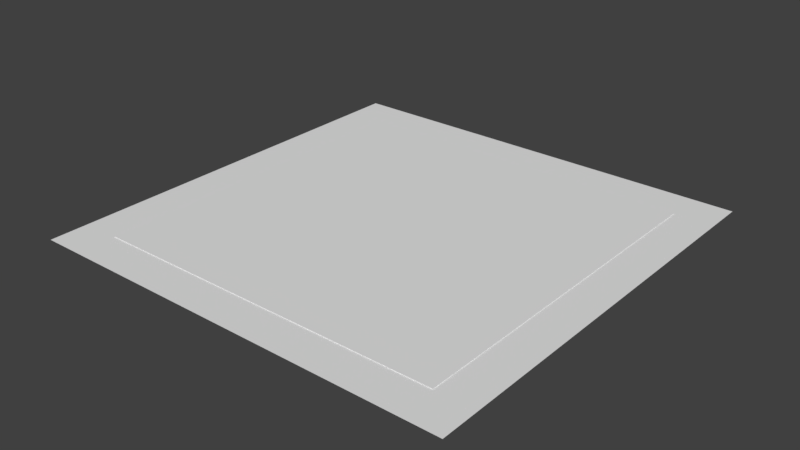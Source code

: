 # Source: City_Road.blend  (saved by Blender 2.79.0; exported with 4.5.12 LTS)
import bpy
from mathutils import Matrix  # noqa: F401  (used for matrix-valued properties, if any)

bpy.ops.wm.read_factory_settings(use_empty=True)
scene = bpy.context.scene
scene.name = 'Scene'

# ---- collections
col_collection_1 = bpy.data.collections.new('Collection 1'); scene.collection.children.link(col_collection_1)

# ---- materials (node trees are filled in below, after node groups)
mat_sidewalk_002 = bpy.data.materials.new('Sidewalk.002')
mat_sidewalk_002.alpha_threshold = 0.0
mat_sidewalk_002.use_transparent_shadow = False
mat_sidewalk_002.roughness = 0.5

# ---- material node trees

# ---- world
world_world = bpy.data.worlds.new('World'); scene.world = world_world
world_world.color = (0.05088, 0.05088, 0.05088)
world_world.use_sun_shadow = False
world_world.sun_shadow_jitter_overblur = 0.0
world_world.cycles.sampling_method = 'MANUAL'

# ---- meshes
me_plane = bpy.data.meshes.new('Plane')
me_plane.from_pydata([(-50.0, -50.0, 0.0), (50.0, -50.0, 0.0), (-50.0, 50.0, 0.0), (50.0, 50.0, 0.0), (-50.0, 41.0, 0.0), (-50.0, 38.0, 0.0), (-50.0, -38.0, 0.0), (-50.0, -41.0, 0.0), (-41.0, -50.0, 0.0), (-38.0, -50.0, 0.0), (38.0, -50.0, 0.0), (41.0, -50.0, 0.0), (50.0, -41.0, 0.0), (50.0, -38.0, 0.0), (50.0, 38.0, 0.0), (50.0, 41.0, 0.0), (41.0, 50.0, 0.0), (38.0, 50.0, 0.0), (-38.0, 50.0, 0.0), (-41.0, 50.0, 0.0), (-41.0, -41.0, 0.0), (-41.0, -38.0, 0.0), (-41.0, 38.0, 0.0), (-41.0, 41.0, 0.0), (-38.0, -41.0, 0.0), (-38.0, 41.0, 0.0), (38.0, -41.0, 0.0), (38.0, 41.0, 0.0), (41.0, -41.0, 0.0), (41.0, -38.0, 0.0), (41.0, 38.0, 0.0), (41.0, 41.0, 0.0), (-41.0, -41.0, 0.15), (-41.0, -38.0, 0.15), (-41.0, 38.0, 0.15), (-41.0, 41.0, 0.15), (-38.0, -41.0, 0.15), (-38.0, -38.0, 0.15), (-38.0, 38.0, 0.15), (-38.0, 41.0, 0.15), (38.0, -41.0, 0.15), (38.0, -38.0, 0.15), (38.0, 38.0, 0.15), (38.0, 41.0, 0.15), (41.0, -41.0, 0.15), (41.0, -38.0, 0.15), (41.0, 38.0, 0.15), (41.0, 41.0, 0.15)], [], [(31, 15, 3, 16), (4, 23, 19, 2), (23, 25, 18, 19), (25, 27, 17, 18), (27, 31, 16, 17), (0, 8, 20, 7), (7, 20, 21, 6), (6, 21, 22, 5), (5, 22, 23, 4), (8, 9, 24, 20), (20, 24, 36, 32), (28, 29, 45, 44), (25, 23, 35, 39), (9, 10, 26, 24), (22, 21, 33, 34), (30, 31, 47, 46), (21, 20, 32, 33), (10, 11, 28, 26), (26, 28, 44, 40), (29, 30, 46, 45), (31, 27, 43, 47), (11, 1, 12, 28), (28, 12, 13, 29), (29, 13, 14, 30), (30, 14, 15, 31), (32, 36, 37, 33), (33, 37, 38, 34), (34, 38, 39, 35), (36, 40, 41, 37), (37, 41, 42, 38), (38, 42, 43, 39), (40, 44, 45, 41), (41, 45, 46, 42), (42, 46, 47, 43), (27, 25, 39, 43), (23, 22, 34, 35), (24, 26, 40, 36)])
_uv = me_plane.uv_layers.new(name='UVMap')
_uv.uv.foreach_set('vector', [0.9099, 0.0901, 0.9099, 9.998e-05, 0.9999, 9.998e-05, 0.9999, 0.0901, 0.9099, 0.9999, 0.9099, 0.9099, 0.9999, 0.9099, 0.9999, 0.9999, 0.9099, 0.9099, 0.9099, 0.8799, 0.9999, 0.8799, 0.9999, 0.9099, 0.9099, 0.8799, 0.9099, 0.1201, 0.9999, 0.1201, 0.9999, 0.8799, 0.9099, 0.1201, 0.9099, 0.0901, 0.9999, 0.0901, 0.9999, 0.1201, 9.998e-05, 0.9999, 9.998e-05, 0.9099, 0.0901, 0.9099, 0.0901, 0.9999, 0.0901, 0.9999, 0.0901, 0.9099, 0.1201, 0.9099, 0.1201, 0.9999, 0.1201, 0.9999, 0.1201, 0.9099, 0.8799, 0.9099, 0.8799, 0.9999, 0.8799, 0.9999, 0.8799, 0.9099, 0.9099, 0.9099, 0.9099, 0.9999, 9.998e-05, 0.9099, 0.0001, 0.8799, 0.0901, 0.8799, 0.0901, 0.9099, 0.0, 0.0, 0.0, 0.0, 0.0, 0.0, 0.0, 0.0, 0.0, 0.0, 0.0, 0.0, 0.0, 0.0, 0.0, 0.0, 0.0, 0.0, 0.0, 0.0, 0.0, 0.0, 0.0, 0.0, 0.0001, 0.8799, 0.0001022, 0.1201, 0.0901, 0.1201, 0.0901, 0.8799, 0.0, 0.0, 0.0, 0.0, 0.0, 0.0, 0.0, 0.0, 0.0, 0.0, 0.0, 0.0, 0.0, 0.0, 0.0, 0.0, 0.0, 0.0, 0.0, 0.0, 0.0, 0.0, 0.0, 0.0, 0.0001022, 0.1201, 0.0001023, 0.0901, 0.0901, 0.0901, 0.0901, 0.1201, 0.0, 0.0, 0.0, 0.0, 0.0, 0.0, 0.0, 0.0, 0.0, 0.0, 0.0, 0.0, 0.0, 0.0, 0.0, 0.0, 0.0, 0.0, 0.0, 0.0, 0.0, 0.0, 0.0, 0.0, 0.0001023, 0.0901, 0.0001024, 0.0001001, 0.0901, 0.0001002, 0.0901, 0.0901, 0.0901, 0.0901, 0.0901, 0.0001002, 0.1201, 0.0001002, 0.1201, 0.0901, 0.1201, 0.0901, 0.1201, 0.0001002, 0.8799, 9.998e-05, 0.8799, 0.0901, 0.8799, 0.0901, 0.8799, 9.998e-05, 0.9099, 9.998e-05, 0.9099, 0.0901, -49.46, -49.49, -45.8, -49.49, -45.8, -45.83, -49.46, -45.84, -49.46, -45.84, -45.8, -45.83, -45.83, 46.8, -49.49, 46.8, -49.49, 46.8, -45.83, 46.8, -45.84, 50.46, -49.49, 50.46, -45.8, -49.49, 46.84, -49.46, 46.83, -45.8, -45.8, -45.83, -45.8, -45.83, 46.83, -45.8, 46.8, 46.83, -45.83, 46.8, -45.83, 46.8, 46.8, 46.83, 46.8, 50.49, -45.84, 50.46, 46.84, -49.46, 50.49, -49.46, 50.49, -45.8, 46.83, -45.8, 46.83, -45.8, 50.49, -45.8, 50.46, 46.84, 46.8, 46.83, 46.8, 46.83, 50.46, 46.84, 50.46, 50.49, 46.8, 50.49, 0.0, 0.0, 0.0, 0.0, 0.0, 0.0, 0.0, 0.0, 0.0, 0.0, 0.0, 0.0, 0.0, 0.0, 0.0, 0.0, 0.0, 0.0, 0.0, 0.0, 0.0, 0.0, 0.0, 0.0])
me_plane.materials.append(mat_sidewalk_002)
me_plane.use_remesh_preserve_volume = False
me_plane.use_remesh_preserve_attributes = False
me_plane.use_mirror_vertex_groups = False
me_plane.update()

# ---- objects
ob_plane = bpy.data.objects.new('Plane', me_plane)

# ---- transforms, parenting, visibility, modifiers, constraints
ob_plane.location = (0.0, 0.0, 0.0)
ob_plane.lineart.crease_threshold = 0.0

# ---- collection membership
col_collection_1.objects.link(ob_plane)

# ---- scene / render settings (as saved in the file)
scene.frame_start = 1; scene.frame_end = 250; scene.frame_set(1)
scene.render.engine = 'BLENDER_EEVEE_NEXT'
scene.render.resolution_percentage = 50
scene.render.dither_intensity = 0.0
scene.cycles.use_denoising = False
scene.cycles.samples = 128
scene.cycles.sampling_pattern = 'TABULATED_SOBOL'
scene.cycles.use_adaptive_sampling = False
scene.cycles.use_light_tree = False
scene.cycles.blur_glossy = 0.0
scene.cycles.sample_clamp_indirect = 0.0
scene.view_settings.view_transform = 'Standard'
bpy.context.view_layer.update()

# ---- added for rendering (the .blend has no active camera and no usable light): camera, sun
cam_auto = bpy.data.cameras.new('AutoCamera')
cam_auto.lens = 50.0
cam_auto.sensor_width = 36.0
cam_auto.clip_end = 2296.35
ob_auto_camera = bpy.data.objects.new('AutoCamera', cam_auto)
scene.collection.objects.link(ob_auto_camera)
ob_auto_camera.location = (130.847, -157.016, 104.752)
ob_auto_camera.rotation_euler = (1.09748, -7.21219e-08, 0.694738)
scene.camera = ob_auto_camera
light_auto_sun = bpy.data.lights.new('AutoSun', 'SUN')
light_auto_sun.energy = 3.0
light_auto_sun.angle = 0.0523599
ob_auto_sun = bpy.data.objects.new('AutoSun', light_auto_sun)
scene.collection.objects.link(ob_auto_sun)
ob_auto_sun.rotation_euler = (0.872665, 0.174533, 0.523599)
bpy.context.view_layer.update()
